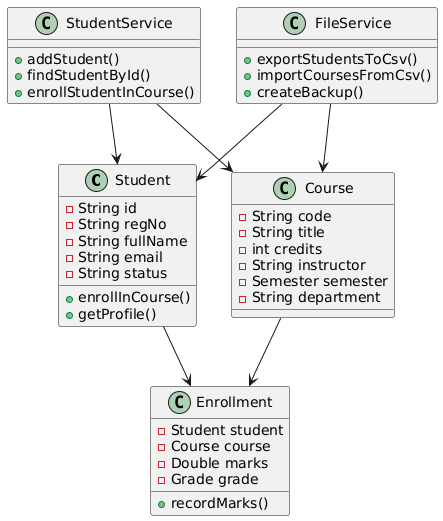

The diagram above was rendered by PlantUML. Its source (embedded in the PNG):
@startuml
class Student {
  -String id
  -String regNo
  -String fullName
  -String email
  -String status
  +enrollInCourse()
  +getProfile()
}

class Course {
  -String code
  -String title
  -int credits
  -String instructor
  -Semester semester
  -String department
}

class Enrollment {
  -Student student
  -Course course
  -Double marks
  -Grade grade
  +recordMarks()
}

class StudentService {
  +addStudent()
  +findStudentById()
  +enrollStudentInCourse()
}

class FileService {
  +exportStudentsToCsv()
  +importCoursesFromCsv()
  +createBackup()
}

Student --> Enrollment
Course --> Enrollment
StudentService --> Student
StudentService --> Course
FileService --> Student
FileService --> Course
@enduml